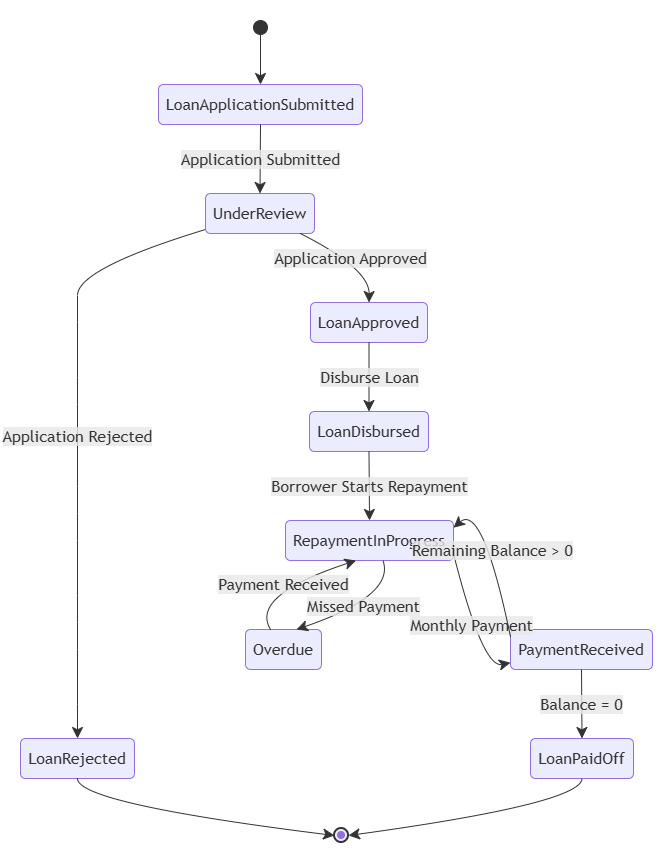

The diagram above was exported from draw.io. Its source (the exported page's mxGraphModel, read from the mxfile embedded in the PNG):
<mxGraphModel dx="774" dy="451" grid="1" gridSize="10" guides="1" tooltips="1" connect="1" arrows="1" fold="1" page="1" pageScale="1" pageWidth="850" pageHeight="1100" math="0" shadow="0">
  <root>
    <mxCell id="0" />
    <mxCell id="1" parent="0" />
    <UserObject label="" mermaidData="{&#10;  &quot;data&quot;: &quot;stateDiagram-v2\n  [*] --&gt; LoanApplicationSubmitted\n  LoanApplicationSubmitted --&gt; UnderReview : Application Submitted\n  UnderReview --&gt; LoanApproved : Application Approved\n  UnderReview --&gt; LoanRejected : Application Rejected\n  LoanApproved --&gt; LoanDisbursed : Disburse Loan\n  LoanDisbursed --&gt; RepaymentInProgress : Borrower Starts Repayment\n  RepaymentInProgress --&gt; PaymentReceived : Monthly Payment\n  PaymentReceived --&gt; RepaymentInProgress : Remaining Balance &gt; 0\n  PaymentReceived --&gt; LoanPaidOff : Balance = 0\n  RepaymentInProgress --&gt; Overdue : Missed Payment\n  Overdue --&gt; RepaymentInProgress : Payment Received\n  LoanRejected --&gt; [*]\n  LoanPaidOff --&gt; [*]&quot;,&#10;  &quot;config&quot;: null&#10;}" id="mkseRTKmYOh4Ypr4SI-q-1">
      <mxCell connectable="0" parent="1" style="group;transparentBounds=1;editIcon=1;lockedGroup=0;groupPadding=20;" vertex="1">
        <mxGeometry as="geometry" />
      </mxCell>
    </UserObject>
    <UserObject label="" mermaidId="n:root_start" mermaidBaseStyle="ellipse;html=1;fillColor=light-dark(#333333,#cccccc);strokeColor=light-dark(#333333,#cccccc);fontColor=light-dark(#333333,#cccccc);fontFamily=Trebuchet MS,Verdana,Arial,sans-serif;fontSize=16;" mermaidBaseValue="" id="mkseRTKmYOh4Ypr4SI-q-2">
      <mxCell parent="mkseRTKmYOh4Ypr4SI-q-1" style="ellipse;html=1;fillColor=light-dark(#333333,#cccccc);strokeColor=light-dark(#333333,#cccccc);fontColor=light-dark(#333333,#cccccc);fontFamily=Trebuchet MS,Verdana,Arial,sans-serif;fontSize=16;" vertex="1">
        <mxGeometry height="14" width="14" x="273" y="40" as="geometry" />
      </mxCell>
    </UserObject>
    <UserObject label="LoanApplicationSubmitted" mermaidId="n:LoanApplicationSubmitted" mermaidBaseStyle="rounded=1;absoluteArcSize=1;arcSize=10;html=1;whiteSpace=wrap;strokeWidth=1;fillColor=light-dark(#ECECFF,#1f2020);strokeColor=light-dark(#9370DB,#cccccc);fontColor=light-dark(#333333,#cccccc);fontFamily=Trebuchet MS,Verdana,Arial,sans-serif;fontSize=16;" mermaidBaseValue="LoanApplicationSubmitted" id="mkseRTKmYOh4Ypr4SI-q-3">
      <mxCell parent="mkseRTKmYOh4Ypr4SI-q-1" style="rounded=1;absoluteArcSize=1;arcSize=10;html=1;whiteSpace=wrap;strokeWidth=1;fillColor=light-dark(#ECECFF,#1f2020);strokeColor=light-dark(#9370DB,#cccccc);fontColor=light-dark(#333333,#cccccc);fontFamily=Trebuchet MS,Verdana,Arial,sans-serif;fontSize=16;" vertex="1">
        <mxGeometry height="40" width="204" x="178" y="104" as="geometry" />
      </mxCell>
    </UserObject>
    <UserObject label="UnderReview" mermaidId="n:UnderReview" mermaidBaseStyle="rounded=1;absoluteArcSize=1;arcSize=10;html=1;whiteSpace=wrap;strokeWidth=1;fillColor=light-dark(#ECECFF,#1f2020);strokeColor=light-dark(#9370DB,#cccccc);fontColor=light-dark(#333333,#cccccc);fontFamily=Trebuchet MS,Verdana,Arial,sans-serif;fontSize=16;" mermaidBaseValue="UnderReview" id="mkseRTKmYOh4Ypr4SI-q-4">
      <mxCell parent="mkseRTKmYOh4Ypr4SI-q-1" style="rounded=1;absoluteArcSize=1;arcSize=10;html=1;whiteSpace=wrap;strokeWidth=1;fillColor=light-dark(#ECECFF,#1f2020);strokeColor=light-dark(#9370DB,#cccccc);fontColor=light-dark(#333333,#cccccc);fontFamily=Trebuchet MS,Verdana,Arial,sans-serif;fontSize=16;" vertex="1">
        <mxGeometry height="40" width="109" x="225" y="213" as="geometry" />
      </mxCell>
    </UserObject>
    <UserObject label="LoanApproved" mermaidId="n:LoanApproved" mermaidBaseStyle="rounded=1;absoluteArcSize=1;arcSize=10;html=1;whiteSpace=wrap;strokeWidth=1;fillColor=light-dark(#ECECFF,#1f2020);strokeColor=light-dark(#9370DB,#cccccc);fontColor=light-dark(#333333,#cccccc);fontFamily=Trebuchet MS,Verdana,Arial,sans-serif;fontSize=16;" mermaidBaseValue="LoanApproved" id="mkseRTKmYOh4Ypr4SI-q-5">
      <mxCell parent="mkseRTKmYOh4Ypr4SI-q-1" style="rounded=1;absoluteArcSize=1;arcSize=10;html=1;whiteSpace=wrap;strokeWidth=1;fillColor=light-dark(#ECECFF,#1f2020);strokeColor=light-dark(#9370DB,#cccccc);fontColor=light-dark(#333333,#cccccc);fontFamily=Trebuchet MS,Verdana,Arial,sans-serif;fontSize=16;" vertex="1">
        <mxGeometry height="40" width="117" x="330" y="322" as="geometry" />
      </mxCell>
    </UserObject>
    <UserObject label="LoanRejected" mermaidId="n:LoanRejected" mermaidBaseStyle="rounded=1;absoluteArcSize=1;arcSize=10;html=1;whiteSpace=wrap;strokeWidth=1;fillColor=light-dark(#ECECFF,#1f2020);strokeColor=light-dark(#9370DB,#cccccc);fontColor=light-dark(#333333,#cccccc);fontFamily=Trebuchet MS,Verdana,Arial,sans-serif;fontSize=16;" mermaidBaseValue="LoanRejected" id="mkseRTKmYOh4Ypr4SI-q-6">
      <mxCell parent="mkseRTKmYOh4Ypr4SI-q-1" style="rounded=1;absoluteArcSize=1;arcSize=10;html=1;whiteSpace=wrap;strokeWidth=1;fillColor=light-dark(#ECECFF,#1f2020);strokeColor=light-dark(#9370DB,#cccccc);fontColor=light-dark(#333333,#cccccc);fontFamily=Trebuchet MS,Verdana,Arial,sans-serif;fontSize=16;" vertex="1">
        <mxGeometry height="40" width="114" x="40" y="758" as="geometry" />
      </mxCell>
    </UserObject>
    <UserObject label="LoanDisbursed" mermaidId="n:LoanDisbursed" mermaidBaseStyle="rounded=1;absoluteArcSize=1;arcSize=10;html=1;whiteSpace=wrap;strokeWidth=1;fillColor=light-dark(#ECECFF,#1f2020);strokeColor=light-dark(#9370DB,#cccccc);fontColor=light-dark(#333333,#cccccc);fontFamily=Trebuchet MS,Verdana,Arial,sans-serif;fontSize=16;" mermaidBaseValue="LoanDisbursed" id="mkseRTKmYOh4Ypr4SI-q-7">
      <mxCell parent="mkseRTKmYOh4Ypr4SI-q-1" style="rounded=1;absoluteArcSize=1;arcSize=10;html=1;whiteSpace=wrap;strokeWidth=1;fillColor=light-dark(#ECECFF,#1f2020);strokeColor=light-dark(#9370DB,#cccccc);fontColor=light-dark(#333333,#cccccc);fontFamily=Trebuchet MS,Verdana,Arial,sans-serif;fontSize=16;" vertex="1">
        <mxGeometry height="40" width="119" x="329" y="431" as="geometry" />
      </mxCell>
    </UserObject>
    <UserObject label="RepaymentInProgress" mermaidId="n:RepaymentInProgress" mermaidBaseStyle="rounded=1;absoluteArcSize=1;arcSize=10;html=1;whiteSpace=wrap;strokeWidth=1;fillColor=light-dark(#ECECFF,#1f2020);strokeColor=light-dark(#9370DB,#cccccc);fontColor=light-dark(#333333,#cccccc);fontFamily=Trebuchet MS,Verdana,Arial,sans-serif;fontSize=16;" mermaidBaseValue="RepaymentInProgress" id="mkseRTKmYOh4Ypr4SI-q-8">
      <mxCell parent="mkseRTKmYOh4Ypr4SI-q-1" style="rounded=1;absoluteArcSize=1;arcSize=10;html=1;whiteSpace=wrap;strokeWidth=1;fillColor=light-dark(#ECECFF,#1f2020);strokeColor=light-dark(#9370DB,#cccccc);fontColor=light-dark(#333333,#cccccc);fontFamily=Trebuchet MS,Verdana,Arial,sans-serif;fontSize=16;" vertex="1">
        <mxGeometry height="40" width="168" x="305" y="540" as="geometry" />
      </mxCell>
    </UserObject>
    <UserObject label="PaymentReceived" mermaidId="n:PaymentReceived" mermaidBaseStyle="rounded=1;absoluteArcSize=1;arcSize=10;html=1;whiteSpace=wrap;strokeWidth=1;fillColor=light-dark(#ECECFF,#1f2020);strokeColor=light-dark(#9370DB,#cccccc);fontColor=light-dark(#333333,#cccccc);fontFamily=Trebuchet MS,Verdana,Arial,sans-serif;fontSize=16;" mermaidBaseValue="PaymentReceived" id="mkseRTKmYOh4Ypr4SI-q-9">
      <mxCell parent="mkseRTKmYOh4Ypr4SI-q-1" style="rounded=1;absoluteArcSize=1;arcSize=10;html=1;whiteSpace=wrap;strokeWidth=1;fillColor=light-dark(#ECECFF,#1f2020);strokeColor=light-dark(#9370DB,#cccccc);fontColor=light-dark(#333333,#cccccc);fontFamily=Trebuchet MS,Verdana,Arial,sans-serif;fontSize=16;" vertex="1">
        <mxGeometry height="40" width="142" x="530" y="649" as="geometry" />
      </mxCell>
    </UserObject>
    <UserObject label="LoanPaidOff" mermaidId="n:LoanPaidOff" mermaidBaseStyle="rounded=1;absoluteArcSize=1;arcSize=10;html=1;whiteSpace=wrap;strokeWidth=1;fillColor=light-dark(#ECECFF,#1f2020);strokeColor=light-dark(#9370DB,#cccccc);fontColor=light-dark(#333333,#cccccc);fontFamily=Trebuchet MS,Verdana,Arial,sans-serif;fontSize=16;" mermaidBaseValue="LoanPaidOff" id="mkseRTKmYOh4Ypr4SI-q-10">
      <mxCell parent="mkseRTKmYOh4Ypr4SI-q-1" style="rounded=1;absoluteArcSize=1;arcSize=10;html=1;whiteSpace=wrap;strokeWidth=1;fillColor=light-dark(#ECECFF,#1f2020);strokeColor=light-dark(#9370DB,#cccccc);fontColor=light-dark(#333333,#cccccc);fontFamily=Trebuchet MS,Verdana,Arial,sans-serif;fontSize=16;" vertex="1">
        <mxGeometry height="40" width="103" x="550" y="758" as="geometry" />
      </mxCell>
    </UserObject>
    <UserObject label="Overdue" mermaidId="n:Overdue" mermaidBaseStyle="rounded=1;absoluteArcSize=1;arcSize=10;html=1;whiteSpace=wrap;strokeWidth=1;fillColor=light-dark(#ECECFF,#1f2020);strokeColor=light-dark(#9370DB,#cccccc);fontColor=light-dark(#333333,#cccccc);fontFamily=Trebuchet MS,Verdana,Arial,sans-serif;fontSize=16;" mermaidBaseValue="Overdue" id="mkseRTKmYOh4Ypr4SI-q-11">
      <mxCell parent="mkseRTKmYOh4Ypr4SI-q-1" style="rounded=1;absoluteArcSize=1;arcSize=10;html=1;whiteSpace=wrap;strokeWidth=1;fillColor=light-dark(#ECECFF,#1f2020);strokeColor=light-dark(#9370DB,#cccccc);fontColor=light-dark(#333333,#cccccc);fontFamily=Trebuchet MS,Verdana,Arial,sans-serif;fontSize=16;" vertex="1">
        <mxGeometry height="40" width="76" x="265" y="649" as="geometry" />
      </mxCell>
    </UserObject>
    <UserObject label="" mermaidId="n:root_end" mermaidBaseStyle="ellipse;html=1;fillColor=light-dark(#ECECFF,#1f2020);strokeColor=light-dark(#333333,#cccccc);strokeWidth=2;centerRadius=4;centerColor=light-dark(#9370DB,#cccccc);fontColor=light-dark(#333333,#cccccc);fontFamily=Trebuchet MS,Verdana,Arial,sans-serif;fontSize=16;" mermaidBaseValue="" id="mkseRTKmYOh4Ypr4SI-q-12">
      <mxCell parent="mkseRTKmYOh4Ypr4SI-q-1" style="ellipse;html=1;fillColor=light-dark(#ECECFF,#1f2020);strokeColor=light-dark(#333333,#cccccc);strokeWidth=2;centerRadius=4;centerColor=light-dark(#9370DB,#cccccc);fontColor=light-dark(#333333,#cccccc);fontFamily=Trebuchet MS,Verdana,Arial,sans-serif;fontSize=16;" vertex="1">
        <mxGeometry height="14" width="14" x="354" y="848" as="geometry" />
      </mxCell>
    </UserObject>
    <UserObject label="" mermaidId="e:root_start-&gt;LoanApplicationSubmitted#0" mermaidBaseStyle="curved=1;startArrow=none;endArrow=classic;endSize=9;fillColor=none;strokeColor=light-dark(#333333,#cccccc);exitX=0.5;exitY=1;entryX=0.5;entryY=0;" mermaidBaseValue="" id="mkseRTKmYOh4Ypr4SI-q-13">
      <mxCell edge="1" parent="mkseRTKmYOh4Ypr4SI-q-1" source="mkseRTKmYOh4Ypr4SI-q-2" style="curved=1;startArrow=none;endArrow=classic;endSize=9;fillColor=none;strokeColor=light-dark(#333333,#cccccc);exitX=0.5;exitY=1;entryX=0.5;entryY=0;rounded=0;" target="mkseRTKmYOh4Ypr4SI-q-3">
        <mxGeometry relative="1" as="geometry">
          <Array as="points" />
        </mxGeometry>
      </mxCell>
    </UserObject>
    <UserObject label="Application Submitted" mermaidId="e:LoanApplicationSubmitted-&gt;UnderReview#0" mermaidBaseStyle="curved=1;startArrow=none;endArrow=classic;endSize=9;fillColor=none;strokeColor=light-dark(#333333,#cccccc);html=1;fontSize=16;labelBackgroundColor=#E8E8E88D;fontFamily=Trebuchet MS,Verdana,Arial,sans-serif;fontColor=light-dark(#333333,#cccccc);exitX=0.5;exitY=1;entryX=0.5;entryY=0;" mermaidBaseValue="Application Submitted" id="mkseRTKmYOh4Ypr4SI-q-14">
      <mxCell edge="1" parent="mkseRTKmYOh4Ypr4SI-q-1" source="mkseRTKmYOh4Ypr4SI-q-3" style="curved=1;startArrow=none;endArrow=classic;endSize=9;fillColor=none;strokeColor=light-dark(#333333,#cccccc);html=1;fontSize=16;labelBackgroundColor=#E8E8E88D;fontFamily=Trebuchet MS,Verdana,Arial,sans-serif;fontColor=light-dark(#333333,#cccccc);exitX=0.5;exitY=1;entryX=0.5;entryY=0;rounded=0;" target="mkseRTKmYOh4Ypr4SI-q-4">
        <mxGeometry relative="1" as="geometry">
          <Array as="points" />
        </mxGeometry>
      </mxCell>
    </UserObject>
    <UserObject label="Application Approved" mermaidId="e:UnderReview-&gt;LoanApproved#0" mermaidBaseStyle="curved=1;startArrow=none;endArrow=classic;endSize=9;fillColor=none;strokeColor=light-dark(#333333,#cccccc);html=1;fontSize=16;labelBackgroundColor=#E8E8E88D;fontFamily=Trebuchet MS,Verdana,Arial,sans-serif;fontColor=light-dark(#333333,#cccccc);exitX=0.87;exitY=1;entryX=0.5;entryY=0;" mermaidBaseValue="Application Approved" id="mkseRTKmYOh4Ypr4SI-q-15">
      <mxCell edge="1" parent="mkseRTKmYOh4Ypr4SI-q-1" source="mkseRTKmYOh4Ypr4SI-q-4" style="curved=1;startArrow=none;endArrow=classic;endSize=9;fillColor=none;strokeColor=light-dark(#333333,#cccccc);html=1;fontSize=16;labelBackgroundColor=#E8E8E88D;fontFamily=Trebuchet MS,Verdana,Arial,sans-serif;fontColor=light-dark(#333333,#cccccc);exitX=0.87;exitY=1;entryX=0.5;entryY=0;rounded=0;" target="mkseRTKmYOh4Ypr4SI-q-5">
        <mxGeometry relative="1" as="geometry">
          <Array as="points">
            <mxPoint x="389" y="288" />
          </Array>
        </mxGeometry>
      </mxCell>
    </UserObject>
    <UserObject label="Application Rejected" mermaidId="e:UnderReview-&gt;LoanRejected#0" mermaidBaseStyle="curved=1;startArrow=none;endArrow=classic;endSize=9;fillColor=none;strokeColor=light-dark(#333333,#cccccc);html=1;fontSize=16;labelBackgroundColor=#E8E8E88D;fontFamily=Trebuchet MS,Verdana,Arial,sans-serif;fontColor=light-dark(#333333,#cccccc);exitX=0;exitY=0.9;entryX=0.5;entryY=0;" mermaidBaseValue="Application Rejected" id="mkseRTKmYOh4Ypr4SI-q-16">
      <mxCell edge="1" parent="mkseRTKmYOh4Ypr4SI-q-1" source="mkseRTKmYOh4Ypr4SI-q-4" style="curved=1;startArrow=none;endArrow=classic;endSize=9;fillColor=none;strokeColor=light-dark(#333333,#cccccc);html=1;fontSize=16;labelBackgroundColor=#E8E8E88D;fontFamily=Trebuchet MS,Verdana,Arial,sans-serif;fontColor=light-dark(#333333,#cccccc);exitX=0;exitY=0.9;entryX=0.5;entryY=0;rounded=0;" target="mkseRTKmYOh4Ypr4SI-q-6">
        <mxGeometry relative="1" as="geometry">
          <Array as="points">
            <mxPoint x="97" y="288" />
            <mxPoint x="97" y="342" />
            <mxPoint x="97" y="397" />
            <mxPoint x="97" y="451" />
            <mxPoint x="97" y="506" />
            <mxPoint x="97" y="560" />
            <mxPoint x="97" y="615" />
            <mxPoint x="97" y="669" />
            <mxPoint x="97" y="724" />
          </Array>
        </mxGeometry>
      </mxCell>
    </UserObject>
    <UserObject label="Disburse Loan" mermaidId="e:LoanApproved-&gt;LoanDisbursed#0" mermaidBaseStyle="curved=1;startArrow=none;endArrow=classic;endSize=9;fillColor=none;strokeColor=light-dark(#333333,#cccccc);html=1;fontSize=16;labelBackgroundColor=#E8E8E88D;fontFamily=Trebuchet MS,Verdana,Arial,sans-serif;fontColor=light-dark(#333333,#cccccc);exitX=0.5;exitY=1;entryX=0.5;entryY=0;" mermaidBaseValue="Disburse Loan" id="mkseRTKmYOh4Ypr4SI-q-17">
      <mxCell edge="1" parent="mkseRTKmYOh4Ypr4SI-q-1" source="mkseRTKmYOh4Ypr4SI-q-5" style="curved=1;startArrow=none;endArrow=classic;endSize=9;fillColor=none;strokeColor=light-dark(#333333,#cccccc);html=1;fontSize=16;labelBackgroundColor=#E8E8E88D;fontFamily=Trebuchet MS,Verdana,Arial,sans-serif;fontColor=light-dark(#333333,#cccccc);exitX=0.5;exitY=1;entryX=0.5;entryY=0;rounded=0;" target="mkseRTKmYOh4Ypr4SI-q-7">
        <mxGeometry relative="1" as="geometry">
          <Array as="points" />
        </mxGeometry>
      </mxCell>
    </UserObject>
    <UserObject label="Borrower Starts Repayment" mermaidId="e:LoanDisbursed-&gt;RepaymentInProgress#0" mermaidBaseStyle="curved=1;startArrow=none;endArrow=classic;endSize=9;fillColor=none;strokeColor=light-dark(#333333,#cccccc);html=1;fontSize=16;labelBackgroundColor=#E8E8E88D;fontFamily=Trebuchet MS,Verdana,Arial,sans-serif;fontColor=light-dark(#333333,#cccccc);exitX=0.5;exitY=1;entryX=0.5;entryY=0;" mermaidBaseValue="Borrower Starts Repayment" id="mkseRTKmYOh4Ypr4SI-q-18">
      <mxCell edge="1" parent="mkseRTKmYOh4Ypr4SI-q-1" source="mkseRTKmYOh4Ypr4SI-q-7" style="curved=1;startArrow=none;endArrow=classic;endSize=9;fillColor=none;strokeColor=light-dark(#333333,#cccccc);html=1;fontSize=16;labelBackgroundColor=#E8E8E88D;fontFamily=Trebuchet MS,Verdana,Arial,sans-serif;fontColor=light-dark(#333333,#cccccc);exitX=0.5;exitY=1;entryX=0.5;entryY=0;rounded=0;" target="mkseRTKmYOh4Ypr4SI-q-8">
        <mxGeometry relative="1" as="geometry">
          <Array as="points" />
        </mxGeometry>
      </mxCell>
    </UserObject>
    <UserObject label="Monthly Payment" mermaidId="e:RepaymentInProgress-&gt;PaymentReceived#0" mermaidBaseStyle="curved=1;startArrow=none;endArrow=classic;endSize=9;fillColor=none;strokeColor=light-dark(#333333,#cccccc);html=1;fontSize=16;labelBackgroundColor=#E8E8E88D;fontFamily=Trebuchet MS,Verdana,Arial,sans-serif;fontColor=light-dark(#333333,#cccccc);exitX=1;exitY=0.825;entryX=0;entryY=0.825;curved=1;exitX=1;exitY=0.83;entryX=0;entryY=0.83;" mermaidBaseValue="Monthly Payment" id="mkseRTKmYOh4Ypr4SI-q-19">
      <mxCell edge="1" parent="mkseRTKmYOh4Ypr4SI-q-1" source="mkseRTKmYOh4Ypr4SI-q-8" style="curved=1;startArrow=none;endArrow=classic;endSize=9;fillColor=none;strokeColor=light-dark(#333333,#cccccc);html=1;fontSize=16;labelBackgroundColor=#E8E8E88D;fontFamily=Trebuchet MS,Verdana,Arial,sans-serif;fontColor=light-dark(#333333,#cccccc);exitX=1;exitY=0.83;entryX=0;entryY=0.83;rounded=0;" target="mkseRTKmYOh4Ypr4SI-q-9">
        <mxGeometry relative="1" as="geometry">
          <mxPoint as="offset" />
          <Array as="points">
            <mxPoint x="502" y="688" />
          </Array>
        </mxGeometry>
      </mxCell>
    </UserObject>
    <UserObject label="Remaining Balance &gt; 0" mermaidId="e:PaymentReceived-&gt;RepaymentInProgress#0" mermaidBaseStyle="curved=1;startArrow=none;endArrow=classic;endSize=9;fillColor=none;strokeColor=light-dark(#333333,#cccccc);html=1;fontSize=16;labelBackgroundColor=#E8E8E88D;fontFamily=Trebuchet MS,Verdana,Arial,sans-serif;fontColor=light-dark(#333333,#cccccc);exitX=0;exitY=0.175;entryX=1;entryY=0.175;curved=1;exitX=0;exitY=0.18;entryX=1;entryY=0.18;" mermaidBaseValue="Remaining Balance &gt; 0" id="mkseRTKmYOh4Ypr4SI-q-20">
      <mxCell edge="1" parent="mkseRTKmYOh4Ypr4SI-q-1" source="mkseRTKmYOh4Ypr4SI-q-9" style="curved=1;startArrow=none;endArrow=classic;endSize=9;fillColor=none;strokeColor=light-dark(#333333,#cccccc);html=1;fontSize=16;labelBackgroundColor=#E8E8E88D;fontFamily=Trebuchet MS,Verdana,Arial,sans-serif;fontColor=light-dark(#333333,#cccccc);exitX=0;exitY=0.18;entryX=1;entryY=0.18;rounded=0;" target="mkseRTKmYOh4Ypr4SI-q-8">
        <mxGeometry relative="1" as="geometry">
          <mxPoint as="offset" />
          <Array as="points">
            <mxPoint x="502" y="522" />
          </Array>
        </mxGeometry>
      </mxCell>
    </UserObject>
    <UserObject label="Balance = 0" mermaidId="e:PaymentReceived-&gt;LoanPaidOff#0" mermaidBaseStyle="curved=1;startArrow=none;endArrow=classic;endSize=9;fillColor=none;strokeColor=light-dark(#333333,#cccccc);html=1;fontSize=16;labelBackgroundColor=#E8E8E88D;fontFamily=Trebuchet MS,Verdana,Arial,sans-serif;fontColor=light-dark(#333333,#cccccc);exitX=0.5;exitY=1;entryX=0.5;entryY=0;" mermaidBaseValue="Balance = 0" id="mkseRTKmYOh4Ypr4SI-q-21">
      <mxCell edge="1" parent="mkseRTKmYOh4Ypr4SI-q-1" source="mkseRTKmYOh4Ypr4SI-q-9" style="curved=1;startArrow=none;endArrow=classic;endSize=9;fillColor=none;strokeColor=light-dark(#333333,#cccccc);html=1;fontSize=16;labelBackgroundColor=#E8E8E88D;fontFamily=Trebuchet MS,Verdana,Arial,sans-serif;fontColor=light-dark(#333333,#cccccc);exitX=0.5;exitY=1;entryX=0.5;entryY=0;rounded=0;" target="mkseRTKmYOh4Ypr4SI-q-10">
        <mxGeometry relative="1" as="geometry">
          <Array as="points" />
        </mxGeometry>
      </mxCell>
    </UserObject>
    <UserObject label="Missed Payment" mermaidId="e:RepaymentInProgress-&gt;Overdue#0" mermaidBaseStyle="curved=1;startArrow=none;endArrow=classic;endSize=9;fillColor=none;strokeColor=light-dark(#333333,#cccccc);html=1;fontSize=16;labelBackgroundColor=#E8E8E88D;fontFamily=Trebuchet MS,Verdana,Arial,sans-serif;fontColor=light-dark(#333333,#cccccc);exitX=0.5773809523809523;exitY=1;entryX=0.6710526315789473;entryY=0;curved=1;exitX=0.58;exitY=1;entryX=0.67;entryY=0;" mermaidBaseValue="Missed Payment" id="mkseRTKmYOh4Ypr4SI-q-22">
      <mxCell edge="1" parent="mkseRTKmYOh4Ypr4SI-q-1" source="mkseRTKmYOh4Ypr4SI-q-8" style="curved=1;startArrow=none;endArrow=classic;endSize=9;fillColor=none;strokeColor=light-dark(#333333,#cccccc);html=1;fontSize=16;labelBackgroundColor=#E8E8E88D;fontFamily=Trebuchet MS,Verdana,Arial,sans-serif;fontColor=light-dark(#333333,#cccccc);exitX=0.58;exitY=1;entryX=0.67;entryY=0;rounded=0;" target="mkseRTKmYOh4Ypr4SI-q-11">
        <mxGeometry relative="1" as="geometry">
          <mxPoint as="offset" />
          <Array as="points">
            <mxPoint x="415" y="615" />
          </Array>
        </mxGeometry>
      </mxCell>
    </UserObject>
    <UserObject label="Payment Received" mermaidId="e:Overdue-&gt;RepaymentInProgress#0" mermaidBaseStyle="curved=1;startArrow=none;endArrow=classic;endSize=9;fillColor=none;strokeColor=light-dark(#333333,#cccccc);html=1;fontSize=16;labelBackgroundColor=#E8E8E88D;fontFamily=Trebuchet MS,Verdana,Arial,sans-serif;fontColor=light-dark(#333333,#cccccc);exitX=0.32894736842105265;exitY=0;entryX=0.4226190476190476;entryY=1;curved=1;exitX=0.33;exitY=0;entryX=0.42;entryY=1;" mermaidBaseValue="Payment Received" id="mkseRTKmYOh4Ypr4SI-q-23">
      <mxCell edge="1" parent="mkseRTKmYOh4Ypr4SI-q-1" source="mkseRTKmYOh4Ypr4SI-q-11" style="curved=1;startArrow=none;endArrow=classic;endSize=9;fillColor=none;strokeColor=light-dark(#333333,#cccccc);html=1;fontSize=16;labelBackgroundColor=#E8E8E88D;fontFamily=Trebuchet MS,Verdana,Arial,sans-serif;fontColor=light-dark(#333333,#cccccc);exitX=0.33;exitY=0;entryX=0.42;entryY=1;rounded=0;" target="mkseRTKmYOh4Ypr4SI-q-8">
        <mxGeometry relative="1" as="geometry">
          <mxPoint as="offset" />
          <Array as="points">
            <mxPoint x="269" y="615" />
          </Array>
        </mxGeometry>
      </mxCell>
    </UserObject>
    <UserObject label="" mermaidId="e:LoanRejected-&gt;root_end#0" mermaidBaseStyle="curved=1;startArrow=none;endArrow=classic;endSize=9;fillColor=none;strokeColor=light-dark(#333333,#cccccc);exitX=0.5;exitY=1;entryX=0;entryY=0.43;" mermaidBaseValue="" id="mkseRTKmYOh4Ypr4SI-q-24">
      <mxCell edge="1" parent="mkseRTKmYOh4Ypr4SI-q-1" source="mkseRTKmYOh4Ypr4SI-q-6" style="curved=1;startArrow=none;endArrow=classic;endSize=9;fillColor=none;strokeColor=light-dark(#333333,#cccccc);exitX=0.5;exitY=1;entryX=0;entryY=0.43;rounded=0;" target="mkseRTKmYOh4Ypr4SI-q-12">
        <mxGeometry relative="1" as="geometry">
          <Array as="points">
            <mxPoint x="97" y="823" />
          </Array>
        </mxGeometry>
      </mxCell>
    </UserObject>
    <UserObject label="" mermaidId="e:LoanPaidOff-&gt;root_end#0" mermaidBaseStyle="curved=1;startArrow=none;endArrow=classic;endSize=9;fillColor=none;strokeColor=light-dark(#333333,#cccccc);exitX=0.5;exitY=1;entryX=1;entryY=0.43;" mermaidBaseValue="" id="mkseRTKmYOh4Ypr4SI-q-25">
      <mxCell edge="1" parent="mkseRTKmYOh4Ypr4SI-q-1" source="mkseRTKmYOh4Ypr4SI-q-10" style="curved=1;startArrow=none;endArrow=classic;endSize=9;fillColor=none;strokeColor=light-dark(#333333,#cccccc);exitX=0.5;exitY=1;entryX=1;entryY=0.43;rounded=0;" target="mkseRTKmYOh4Ypr4SI-q-12">
        <mxGeometry relative="1" as="geometry">
          <Array as="points">
            <mxPoint x="601" y="823" />
          </Array>
        </mxGeometry>
      </mxCell>
    </UserObject>
  </root>
</mxGraphModel>